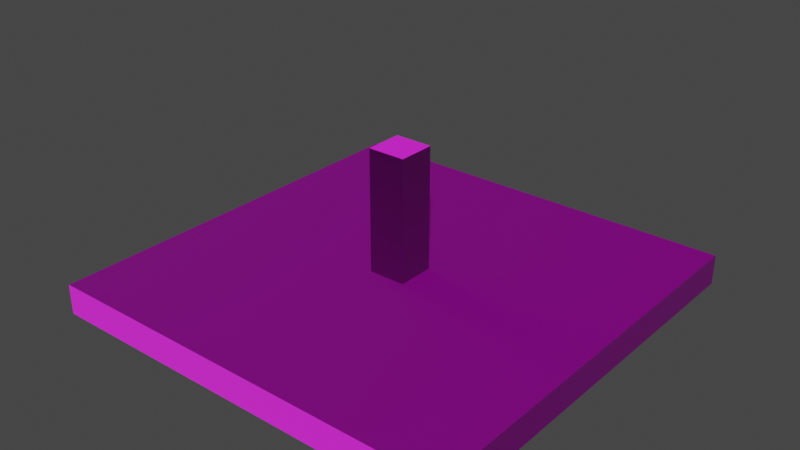 # Source: Celieng_Lamp.blend  (saved by Blender 2.80.75; exported with 4.5.12 LTS)
import bpy
from mathutils import Matrix  # noqa: F401  (used for matrix-valued properties, if any)

bpy.ops.wm.read_factory_settings(use_empty=True)
scene = bpy.context.scene
scene.name = 'Scene'

# ---- collections
col_collection = bpy.data.collections.new('Collection'); scene.collection.children.link(col_collection)

# ---- images (referenced by path relative to the original .blend; pixels are not part of the script)
import os
ASSET_DIR = os.environ.get("B2B_ASSET_DIR", "")  # directory of the original .blend (textures are referenced by path, not embedded)
HERE = os.path.dirname(os.path.abspath(__file__))  # packed textures are extracted next to this script under _unpacked/

def load_image(name, relpath, width, height, colorspace="sRGB"):
    """Load a texture the original file referenced (path relative to the .blend, or extracted next to this script)."""
    p = next((c for c in (os.path.join(HERE, relpath), os.path.join(ASSET_DIR, relpath)) if relpath and os.path.exists(c)), "")
    if p:
        img = bpy.data.images.load(p, check_existing=True)
        img.name = name
    else:  # same state as the original file: an image datablock whose file is absent (Cycles renders it pink)
        img = bpy.data.images.new(name, width, height)
        img.source = "FILE"
        img.filepath = "//" + (relpath or name)
    img.colorspace_settings.name = colorspace
    return img
img_plastic010_2k_color_png = load_image('Plastic010_2K_Color.png', 'textures/Plastic010_2K_Color.png', 1024, 1024, 'sRGB')
img_plastic010_2k_normal_png = load_image('Plastic010_2K_Normal.png', 'textures/Plastic010_2K_Normal.png', 1024, 1024, 'Non-Color')

# ---- materials (node trees are filled in below, after node groups)
mat_frame = bpy.data.materials.new('Frame')
mat_frame.use_transparent_shadow = False
mat_light = bpy.data.materials.new('Light')
mat_light.use_transparent_shadow = False

# ---- material node trees
mat_frame.use_nodes = True; mat_frame.node_tree.nodes.clear()
_N = mat_frame.node_tree.nodes; _L = mat_frame.node_tree.links
n0 = _N.new('ShaderNodeOutputMaterial'); n0.name = 'Material Output'; n0.location = (300, 300)
n1 = _N.new('ShaderNodeBsdfPrincipled'); n1.name = 'Principled BSDF'; n1.location = (10, 300)
n1.distribution = 'GGX'
n1.subsurface_method = 'BURLEY'
n1.inputs[3].default_value = 1.45
n1.inputs[27].default_value = (0.0, 0.0, 0.0, 1.0)
n1.inputs[28].default_value = 1.0
n2 = _N.new('ShaderNodeTexImage'); n2.name = 'Image Texture'; n2.location = (-361, 228)
n2.image = img_plastic010_2k_color_png
n3 = _N.new('ShaderNodeNormalMap'); n3.name = 'Normal Map'; n3.location = (-274, -196)
n3.uv_map = 'UVMap'
n3.inputs[0].default_value = 4.1
n4 = _N.new('ShaderNodeTexImage'); n4.name = 'Image Texture.001'; n4.location = (-669, -207)
n4.image = img_plastic010_2k_normal_png
_L.new(n1.outputs[0], n0.inputs[0])
_L.new(n2.outputs[0], n1.inputs[0])
_L.new(n3.outputs[0], n1.inputs[5])
_L.new(n4.outputs[0], n3.inputs[1])
n0.is_active_output = True
mat_light.use_nodes = True; mat_light.node_tree.nodes.clear()
_N = mat_light.node_tree.nodes; _L = mat_light.node_tree.links
n0 = _N.new('ShaderNodeOutputMaterial'); n0.name = 'Material Output'; n0.location = (300, 300)
n1 = _N.new('ShaderNodeBsdfPrincipled'); n1.name = 'Principled BSDF'; n1.location = (10, 300)
n1.distribution = 'GGX'
n1.subsurface_method = 'BURLEY'
n1.inputs[3].default_value = 1.45
n1.inputs[27].default_value = (0.0, 0.0, 0.0, 1.0)
n1.inputs[28].default_value = 1.0
_L.new(n1.outputs[0], n0.inputs[0])
n0.is_active_output = True

# ---- world
world_world = bpy.data.worlds.new('World'); scene.world = world_world
world_world.use_nodes = True; world_world.node_tree.nodes.clear()
_N = world_world.node_tree.nodes; _L = world_world.node_tree.links
n0 = _N.new('ShaderNodeOutputWorld'); n0.name = 'World Output'; n0.location = (300, 300)
n1 = _N.new('ShaderNodeBackground'); n1.name = 'Background'; n1.location = (10, 300)
n1.inputs[0].default_value = (0.05088, 0.05088, 0.05088, 1.0)
_L.new(n1.outputs[0], n0.inputs[0])
n0.is_active_output = True
world_world.color = (0.05088, 0.05088, 0.05088)
world_world.use_sun_shadow = False
world_world.sun_shadow_jitter_overblur = 0.0

# ---- meshes
me_cube_001 = bpy.data.meshes.new('Cube.001')
me_cube_001.from_pydata([(-0.08915, -0.08915, -0.07154), (-0.9282, -0.9282, 0.07154), (-0.08915, 0.08915, -0.07154), (-0.9282, 0.9282, 0.07154), (0.08915, -0.08915, -0.07154), (0.9282, -0.9282, 0.07154), (0.08915, 0.08915, -0.07154), (0.9282, 0.9282, 0.07154), (-1.0, -1.0, 0.07154), (-1.0, 1.0, 0.07154), (1.0, 1.0, 0.07154), (1.0, -1.0, 0.07154), (-0.9282, -0.9282, 0.0257), (-0.9282, 0.9282, 0.0257), (0.9282, 0.9282, 0.0257), (0.9282, -0.9282, 0.0257), (-1.0, 1.0, -0.07154), (-1.0, -1.0, -0.07154), (1.0, 1.0, -0.07154), (1.0, -1.0, -0.07154), (-0.08915, 0.08915, -0.6525), (-0.08915, -0.08915, -0.6525), (0.08915, 0.08915, -0.6525), (0.08915, -0.08915, -0.6525)], [], [(17, 8, 9, 16), (16, 9, 10, 18), (18, 10, 11, 19), (19, 11, 8, 17), (2, 6, 22, 20), (1, 5, 15, 12), (1, 3, 9, 8), (3, 7, 10, 9), (7, 5, 11, 10), (5, 1, 8, 11), (14, 13, 12, 15), (7, 3, 13, 14), (5, 7, 14, 15), (3, 1, 12, 13), (2, 0, 17, 16), (6, 2, 16, 18), (4, 6, 18, 19), (0, 4, 19, 17), (20, 22, 23, 21), (6, 4, 23, 22), (0, 2, 20, 21), (4, 0, 21, 23)])
me_cube_001.polygons.foreach_set('material_index', [0, 0, 0, 0, 0, 0, 0, 0, 0, 0, 1, 0, 0, 0, 0, 0, 0, 0, 0, 0, 0, 0])
_uv = me_cube_001.uv_layers.new(name='UVMap')
_uv.uv.foreach_set('vector', [1.98, 2.662, 1.918, 2.662, 1.918, 1.801, 1.98, 1.801, 1.98, 1.801, 1.918, 1.801, 1.918, 0.9391, 1.98, 0.9391, 1.98, 0.9391, 1.918, 0.9391, 1.918, 0.07765, 1.98, 0.07765, 1.98, 3.523, 1.918, 3.523, 1.918, 2.662, 1.98, 2.662, 0.1978, 1.135, 0.2746, 1.135, 0.2746, 1.385, 0.1978, 1.385, 2.047, 0.8773, 2.047, 0.07765, 2.066, 0.07766, 2.066, 0.8773, 0.9541, 0.9082, 1.754, 0.9082, 1.785, 0.9391, 0.9232, 0.9391, 1.754, 0.9082, 1.754, 0.1086, 1.785, 0.07765, 1.785, 0.9391, 1.754, 0.1086, 0.9541, 0.1086, 0.9232, 0.07765, 1.785, 0.07765, 0.9541, 0.1086, 0.9541, 0.9082, 0.9232, 0.9391, 0.9232, 0.07765, -0.4296, 0.4823, -0.4296, 0.2503, -0.1976, 0.2503, -0.1976, 0.4823, 2.047, 2.476, 2.047, 1.677, 2.066, 1.677, 2.066, 2.476, 2.047, 3.276, 2.047, 2.476, 2.066, 2.476, 2.066, 3.276, 2.047, 1.677, 2.047, 0.8773, 2.066, 0.8773, 2.066, 1.677, 0.4366, 0.47, 0.3598, 0.47, -0.03256, 0.07765, 0.8289, 0.07765, 0.4366, 0.5468, 0.4366, 0.47, 0.8289, 0.07765, 0.8289, 0.9391, 0.3598, 0.5468, 0.4366, 0.5468, 0.8289, 0.9391, -0.03256, 0.9391, 0.3598, 0.47, 0.3598, 0.5468, -0.03256, 0.9391, -0.03256, 0.07765, 0.2752, 1.135, 0.352, 1.135, 0.352, 1.212, 0.2752, 1.212, -0.03256, 1.135, 0.04423, 1.135, 0.04423, 1.385, -0.03256, 1.385, 0.121, 1.135, 0.1978, 1.135, 0.1978, 1.385, 0.121, 1.385, 0.04423, 1.135, 0.121, 1.135, 0.121, 1.385, 0.04423, 1.385])
me_cube_001.materials.append(mat_frame)
me_cube_001.materials.append(mat_light)
me_cube_001.use_remesh_preserve_volume = False
me_cube_001.use_remesh_preserve_attributes = False
me_cube_001.use_mirror_vertex_groups = False
me_cube_001.update()

# ---- objects
ob_lamp = bpy.data.objects.new('Lamp', me_cube_001)

# ---- transforms, parenting, visibility, modifiers, constraints
ob_lamp.location = (3.725, -1.262, 2.536)
ob_lamp.rotation_euler = (3.142, -0.0, 0.0)
ob_lamp.scale = (0.3217, 0.3217, 0.3217)
ob_lamp.lineart.crease_threshold = 0.0

# ---- collection membership
col_collection.objects.link(ob_lamp)

# ---- scene / render settings (as saved in the file)
scene.frame_start = 1; scene.frame_end = 250; scene.frame_set(1)
scene.render.engine = 'BLENDER_EEVEE_NEXT'
scene.cycles.use_denoising = False
scene.cycles.samples = 128
scene.cycles.sampling_pattern = 'TABULATED_SOBOL'
scene.cycles.use_adaptive_sampling = False
scene.cycles.use_light_tree = False
scene.view_settings.view_transform = 'Filmic'
bpy.context.view_layer.update()

# ---- added for rendering (the .blend has no active camera and no usable light): camera, sun
cam_auto = bpy.data.cameras.new('AutoCamera')
cam_auto.lens = 50.0
cam_auto.sensor_width = 36.0
cam_auto.clip_end = 1000.0
ob_auto_camera = bpy.data.objects.new('AutoCamera', cam_auto)
scene.collection.objects.link(ob_auto_camera)
ob_auto_camera.location = (4.59411, -2.3049, 3.325)
ob_auto_camera.rotation_euler = (1.09748, -7.21219e-08, 0.694738)
scene.camera = ob_auto_camera
light_auto_sun = bpy.data.lights.new('AutoSun', 'SUN')
light_auto_sun.energy = 3.0
light_auto_sun.angle = 0.0523599
ob_auto_sun = bpy.data.objects.new('AutoSun', light_auto_sun)
scene.collection.objects.link(ob_auto_sun)
ob_auto_sun.rotation_euler = (0.872665, 0.174533, 0.523599)
bpy.context.view_layer.update()

